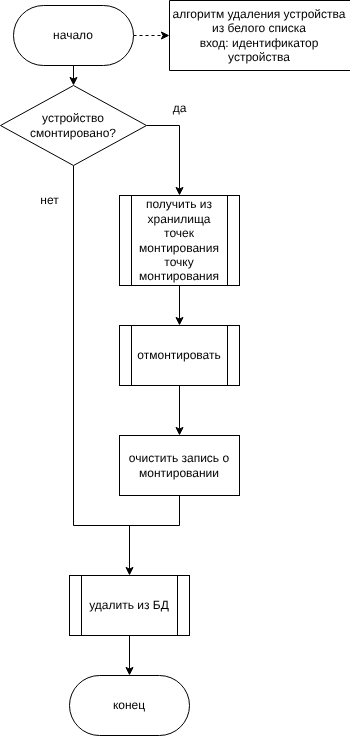

The diagram above was exported from draw.io. Its source (the exported page's mxGraphModel, read from the mxfile embedded in the PNG):
<mxGraphModel dx="989" dy="630" grid="1" gridSize="10" guides="1" tooltips="1" connect="1" arrows="1" fold="1" page="1" pageScale="1" pageWidth="827" pageHeight="1169" math="0" shadow="0">
  <root>
    <mxCell id="0" />
    <mxCell id="1" parent="0" />
    <mxCell id="2" style="edgeStyle=none;html=1;entryX=0.5;entryY=1;entryDx=0;entryDy=0;dashed=1;" parent="1" source="4" target="6" edge="1">
      <mxGeometry relative="1" as="geometry" />
    </mxCell>
    <mxCell id="3" style="edgeStyle=none;html=1;entryX=0.5;entryY=0;entryDx=0;entryDy=0;" parent="1" source="4" target="28" edge="1">
      <mxGeometry relative="1" as="geometry">
        <mxPoint x="354" y="100" as="targetPoint" />
      </mxGeometry>
    </mxCell>
    <mxCell id="4" value="начало" style="rounded=1;whiteSpace=wrap;html=1;arcSize=50;" parent="1" vertex="1">
      <mxGeometry x="294" y="10" width="120" height="60" as="geometry" />
    </mxCell>
    <mxCell id="5" value="конец" style="rounded=1;whiteSpace=wrap;html=1;arcSize=50;" parent="1" vertex="1">
      <mxGeometry x="350" y="680" width="120" height="60" as="geometry" />
    </mxCell>
    <mxCell id="6" value="алгоритм удаления устройства из белого списка&lt;div&gt;вход: идентификатор устройства&lt;/div&gt;" style="shape=partialRectangle;whiteSpace=wrap;html=1;bottom=1;right=1;left=1;top=0;fillColor=none;routingCenterX=-0.5;direction=south;" parent="1" vertex="1">
      <mxGeometry x="450" y="5" width="180" height="70" as="geometry" />
    </mxCell>
    <mxCell id="32" style="edgeStyle=none;html=1;exitX=1;exitY=0.5;exitDx=0;exitDy=0;entryX=0.5;entryY=0;entryDx=0;entryDy=0;rounded=0;curved=0;" parent="1" source="28" target="29" edge="1">
      <mxGeometry relative="1" as="geometry">
        <Array as="points">
          <mxPoint x="460" y="130" />
        </Array>
      </mxGeometry>
    </mxCell>
    <mxCell id="45" style="edgeStyle=none;html=1;exitX=0.5;exitY=1;exitDx=0;exitDy=0;entryX=0.5;entryY=1;entryDx=0;entryDy=0;rounded=0;curved=0;endArrow=none;endFill=0;" edge="1" parent="1" source="28" target="43">
      <mxGeometry relative="1" as="geometry">
        <Array as="points">
          <mxPoint x="354" y="530" />
          <mxPoint x="460" y="530" />
        </Array>
      </mxGeometry>
    </mxCell>
    <mxCell id="28" value="&lt;span style=&quot;color: rgb(0, 0, 0);&quot;&gt;устройство смонтировано?&lt;/span&gt;" style="rhombus;whiteSpace=wrap;html=1;" parent="1" vertex="1">
      <mxGeometry x="281" y="90" width="146" height="80" as="geometry" />
    </mxCell>
    <mxCell id="37" style="edgeStyle=none;html=1;" parent="1" source="29" target="36" edge="1">
      <mxGeometry relative="1" as="geometry" />
    </mxCell>
    <mxCell id="29" value="получить из хранилища точек монтирования точку монтирования" style="shape=process;whiteSpace=wrap;html=1;backgroundOutline=1;" parent="1" vertex="1">
      <mxGeometry x="400" y="200" width="120" height="90" as="geometry" />
    </mxCell>
    <mxCell id="34" value="да" style="text;html=1;align=center;verticalAlign=middle;resizable=0;points=[];autosize=1;strokeColor=none;fillColor=none;" parent="1" vertex="1">
      <mxGeometry x="440" y="98" width="40" height="30" as="geometry" />
    </mxCell>
    <mxCell id="35" value="нет" style="text;html=1;align=center;verticalAlign=middle;resizable=0;points=[];autosize=1;strokeColor=none;fillColor=none;" parent="1" vertex="1">
      <mxGeometry x="310" y="190" width="40" height="30" as="geometry" />
    </mxCell>
    <mxCell id="44" style="edgeStyle=none;html=1;entryX=0.5;entryY=0;entryDx=0;entryDy=0;" edge="1" parent="1" source="36" target="43">
      <mxGeometry relative="1" as="geometry" />
    </mxCell>
    <mxCell id="36" value="отмонтировать" style="shape=process;whiteSpace=wrap;html=1;backgroundOutline=1;" parent="1" vertex="1">
      <mxGeometry x="400" y="330" width="120" height="60" as="geometry" />
    </mxCell>
    <mxCell id="39" style="edgeStyle=none;html=1;entryX=0.5;entryY=0;entryDx=0;entryDy=0;" parent="1" source="38" target="5" edge="1">
      <mxGeometry relative="1" as="geometry" />
    </mxCell>
    <mxCell id="41" style="edgeStyle=none;html=1;endArrow=none;endFill=0;startArrow=classic;startFill=1;" parent="1" source="38" edge="1">
      <mxGeometry relative="1" as="geometry">
        <mxPoint x="410" y="529.9999999999999" as="targetPoint" />
      </mxGeometry>
    </mxCell>
    <mxCell id="38" value="удалить из БД" style="shape=process;whiteSpace=wrap;html=1;backgroundOutline=1;" parent="1" vertex="1">
      <mxGeometry x="350" y="580" width="120" height="60" as="geometry" />
    </mxCell>
    <mxCell id="43" value="очистить запись о монтировании" style="rounded=0;whiteSpace=wrap;html=1;" vertex="1" parent="1">
      <mxGeometry x="400" y="440" width="120" height="60" as="geometry" />
    </mxCell>
  </root>
</mxGraphModel>